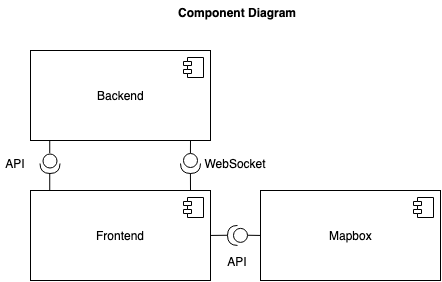

The diagram above was exported from draw.io. Its source (the exported page's mxGraphModel, read from the mxfile embedded in the PNG):
<mxGraphModel dx="688" dy="328" grid="1" gridSize="10" guides="1" tooltips="1" connect="1" arrows="1" fold="1" page="1" pageScale="1.5" pageWidth="1169" pageHeight="826" background="none" math="0" shadow="0">
  <root>
    <mxCell id="0" />
    <mxCell id="1" parent="0" />
    <mxCell id="2" value="Backend&lt;br&gt;" style="html=1;" vertex="1" parent="1">
      <mxGeometry x="170" y="510" width="180" height="90" as="geometry" />
    </mxCell>
    <mxCell id="3" value="" style="shape=component;jettyWidth=8;jettyHeight=4;" vertex="1" parent="2">
      <mxGeometry x="1" width="20" height="20" relative="1" as="geometry">
        <mxPoint x="-27" y="7" as="offset" />
      </mxGeometry>
    </mxCell>
    <mxCell id="4" value="Frontend&lt;br&gt;" style="html=1;" vertex="1" parent="1">
      <mxGeometry x="170" y="650" width="180" height="90" as="geometry" />
    </mxCell>
    <mxCell id="5" value="" style="shape=component;jettyWidth=8;jettyHeight=4;" vertex="1" parent="4">
      <mxGeometry x="1" width="20" height="20" relative="1" as="geometry">
        <mxPoint x="-27" y="7" as="offset" />
      </mxGeometry>
    </mxCell>
    <mxCell id="6" value="" style="shape=providedRequiredInterface;html=1;verticalLabelPosition=bottom;rotation=90;" vertex="1" parent="1">
      <mxGeometry x="179.5" y="613" width="20" height="20" as="geometry" />
    </mxCell>
    <mxCell id="7" value="" style="endArrow=none;html=1;entryX=1;entryY=0.5;entryDx=0;entryDy=0;entryPerimeter=0;exitX=0.108;exitY=0.002;exitDx=0;exitDy=0;exitPerimeter=0;" edge="1" source="4" target="6" parent="1">
      <mxGeometry width="50" height="50" relative="1" as="geometry">
        <mxPoint x="189" y="650" as="sourcePoint" />
        <mxPoint x="220" y="760" as="targetPoint" />
      </mxGeometry>
    </mxCell>
    <mxCell id="8" value="" style="endArrow=none;html=1;exitX=0;exitY=0.5;exitDx=0;exitDy=0;exitPerimeter=0;entryX=0.108;entryY=1;entryDx=0;entryDy=0;entryPerimeter=0;" edge="1" source="6" target="2" parent="1">
      <mxGeometry width="50" height="50" relative="1" as="geometry">
        <mxPoint x="189" y="610" as="sourcePoint" />
        <mxPoint x="189" y="599" as="targetPoint" />
      </mxGeometry>
    </mxCell>
    <mxCell id="9" value="" style="shape=providedRequiredInterface;html=1;verticalLabelPosition=bottom;rotation=90;" vertex="1" parent="1">
      <mxGeometry x="320" y="613" width="20" height="20" as="geometry" />
    </mxCell>
    <mxCell id="10" value="" style="endArrow=none;html=1;entryX=1;entryY=0.5;entryDx=0;entryDy=0;entryPerimeter=0;exitX=0.108;exitY=0.002;exitDx=0;exitDy=0;exitPerimeter=0;" edge="1" target="9" parent="1">
      <mxGeometry width="50" height="50" relative="1" as="geometry">
        <mxPoint x="329.995145631068" y="650.1359223300971" as="sourcePoint" />
        <mxPoint x="360.5" y="760" as="targetPoint" />
      </mxGeometry>
    </mxCell>
    <mxCell id="11" value="" style="endArrow=none;html=1;exitX=0;exitY=0.5;exitDx=0;exitDy=0;exitPerimeter=0;entryX=0.108;entryY=1;entryDx=0;entryDy=0;entryPerimeter=0;" edge="1" source="9" parent="1">
      <mxGeometry width="50" height="50" relative="1" as="geometry">
        <mxPoint x="329.5" y="610" as="sourcePoint" />
        <mxPoint x="329.995145631068" y="600.0388349514562" as="targetPoint" />
      </mxGeometry>
    </mxCell>
    <mxCell id="12" value="API" style="text;html=1;strokeColor=none;fillColor=none;align=center;verticalAlign=middle;whiteSpace=wrap;rounded=0;" vertex="1" parent="1">
      <mxGeometry x="140" y="615.5" width="30" height="15" as="geometry" />
    </mxCell>
    <mxCell id="13" value="WebSocket" style="text;html=1;strokeColor=none;fillColor=none;align=center;verticalAlign=middle;whiteSpace=wrap;rounded=0;" vertex="1" parent="1">
      <mxGeometry x="340" y="615.5" width="70" height="15" as="geometry" />
    </mxCell>
    <mxCell id="14" value="Mapbox&lt;br&gt;" style="html=1;" vertex="1" parent="1">
      <mxGeometry x="400" y="650" width="180" height="90" as="geometry" />
    </mxCell>
    <mxCell id="15" value="" style="shape=component;jettyWidth=8;jettyHeight=4;" vertex="1" parent="14">
      <mxGeometry x="1" width="20" height="20" relative="1" as="geometry">
        <mxPoint x="-27" y="7" as="offset" />
      </mxGeometry>
    </mxCell>
    <mxCell id="16" value="" style="group;rotation=90;" vertex="1" connectable="0" parent="1">
      <mxGeometry x="365" y="669.9354838709677" width="20" height="50.32258064516134" as="geometry" />
    </mxCell>
    <mxCell id="17" value="" style="shape=providedRequiredInterface;html=1;verticalLabelPosition=bottom;rotation=180;" vertex="1" parent="16">
      <mxGeometry x="2" y="15" width="20" height="20" as="geometry" />
    </mxCell>
    <mxCell id="18" value="" style="endArrow=none;html=1;entryX=1;entryY=0.5;entryDx=0;entryDy=0;entryPerimeter=0;exitX=0.108;exitY=0.002;exitDx=0;exitDy=0;exitPerimeter=0;" edge="1" parent="16" target="17">
      <mxGeometry width="50" height="50" relative="1" as="geometry">
        <mxPoint x="-15" y="25" as="sourcePoint" />
        <mxPoint x="-125" y="56" as="targetPoint" />
      </mxGeometry>
    </mxCell>
    <mxCell id="19" value="" style="endArrow=none;html=1;exitX=0;exitY=0.5;exitDx=0;exitDy=0;exitPerimeter=0;entryX=0.108;entryY=1;entryDx=0;entryDy=0;entryPerimeter=0;" edge="1" parent="16" source="17">
      <mxGeometry width="50" height="50" relative="1" as="geometry">
        <mxPoint x="25" y="25" as="sourcePoint" />
        <mxPoint x="35" y="25" as="targetPoint" />
      </mxGeometry>
    </mxCell>
    <mxCell id="20" value="API" style="text;html=1;strokeColor=none;fillColor=none;align=center;verticalAlign=middle;whiteSpace=wrap;rounded=0;" vertex="1" parent="1">
      <mxGeometry x="362" y="713" width="30" height="15" as="geometry" />
    </mxCell>
    <mxCell id="21" value="Component Diagram" style="text;align=center;fontStyle=1;verticalAlign=middle;spacingLeft=3;spacingRight=3;strokeColor=none;rotatable=0;points=[[0,0.5],[1,0.5]];portConstraint=eastwest;" vertex="1" parent="1">
      <mxGeometry x="309.5" y="460" width="135" height="26" as="geometry" />
    </mxCell>
  </root>
</mxGraphModel>